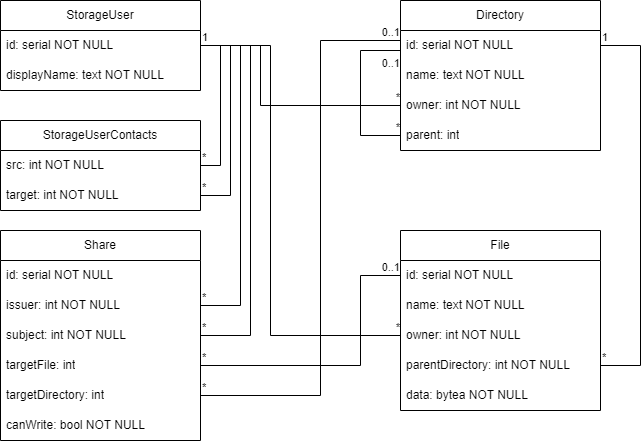

The diagram above was exported from draw.io. Its source (the exported page's mxGraphModel, read from the mxfile embedded in the PNG):
<mxGraphModel dx="1422" dy="762" grid="1" gridSize="10" guides="1" tooltips="1" connect="1" arrows="1" fold="1" page="1" pageScale="1" pageWidth="827" pageHeight="1169" math="0" shadow="0">
  <root>
    <mxCell id="0" />
    <mxCell id="1" parent="0" />
    <mxCell id="UxKKJHwO2CyS_UUntvFy-1" value="File" style="swimlane;fontStyle=0;childLayout=stackLayout;horizontal=1;startSize=30;horizontalStack=0;resizeParent=1;resizeParentMax=0;resizeLast=0;collapsible=1;marginBottom=0;whiteSpace=wrap;html=1;" parent="1" vertex="1">
      <mxGeometry x="440" y="270" width="200" height="180" as="geometry" />
    </mxCell>
    <mxCell id="UxKKJHwO2CyS_UUntvFy-2" value="id: serial NOT NULL" style="text;strokeColor=none;fillColor=none;align=left;verticalAlign=middle;spacingLeft=4;spacingRight=4;overflow=hidden;points=[[0,0.5],[1,0.5]];portConstraint=eastwest;rotatable=0;whiteSpace=wrap;html=1;" parent="UxKKJHwO2CyS_UUntvFy-1" vertex="1">
      <mxGeometry y="30" width="200" height="30" as="geometry" />
    </mxCell>
    <mxCell id="UxKKJHwO2CyS_UUntvFy-3" value="name: text NOT NULL" style="text;strokeColor=none;fillColor=none;align=left;verticalAlign=middle;spacingLeft=4;spacingRight=4;overflow=hidden;points=[[0,0.5],[1,0.5]];portConstraint=eastwest;rotatable=0;whiteSpace=wrap;html=1;" parent="UxKKJHwO2CyS_UUntvFy-1" vertex="1">
      <mxGeometry y="60" width="200" height="30" as="geometry" />
    </mxCell>
    <mxCell id="UxKKJHwO2CyS_UUntvFy-45" value="owner: int NOT NULL" style="text;strokeColor=none;fillColor=none;align=left;verticalAlign=middle;spacingLeft=4;spacingRight=4;overflow=hidden;points=[[0,0.5],[1,0.5]];portConstraint=eastwest;rotatable=0;whiteSpace=wrap;html=1;" parent="UxKKJHwO2CyS_UUntvFy-1" vertex="1">
      <mxGeometry y="90" width="200" height="30" as="geometry" />
    </mxCell>
    <mxCell id="UxKKJHwO2CyS_UUntvFy-4" value="parentDirectory: int NOT NULL" style="text;strokeColor=none;fillColor=none;align=left;verticalAlign=middle;spacingLeft=4;spacingRight=4;overflow=hidden;points=[[0,0.5],[1,0.5]];portConstraint=eastwest;rotatable=0;whiteSpace=wrap;html=1;" parent="UxKKJHwO2CyS_UUntvFy-1" vertex="1">
      <mxGeometry y="120" width="200" height="30" as="geometry" />
    </mxCell>
    <mxCell id="UxKKJHwO2CyS_UUntvFy-24" value="data: bytea NOT NULL" style="text;strokeColor=none;fillColor=none;align=left;verticalAlign=middle;spacingLeft=4;spacingRight=4;overflow=hidden;points=[[0,0.5],[1,0.5]];portConstraint=eastwest;rotatable=0;whiteSpace=wrap;html=1;" parent="UxKKJHwO2CyS_UUntvFy-1" vertex="1">
      <mxGeometry y="150" width="200" height="30" as="geometry" />
    </mxCell>
    <mxCell id="UxKKJHwO2CyS_UUntvFy-5" value="Directory" style="swimlane;fontStyle=0;childLayout=stackLayout;horizontal=1;startSize=30;horizontalStack=0;resizeParent=1;resizeParentMax=0;resizeLast=0;collapsible=1;marginBottom=0;whiteSpace=wrap;html=1;" parent="1" vertex="1">
      <mxGeometry x="440" y="40" width="200" height="150" as="geometry" />
    </mxCell>
    <mxCell id="UxKKJHwO2CyS_UUntvFy-6" value="id: serial NOT NULL" style="text;strokeColor=none;fillColor=none;align=left;verticalAlign=middle;spacingLeft=4;spacingRight=4;overflow=hidden;points=[[0,0.5],[1,0.5]];portConstraint=eastwest;rotatable=0;whiteSpace=wrap;html=1;" parent="UxKKJHwO2CyS_UUntvFy-5" vertex="1">
      <mxGeometry y="30" width="200" height="30" as="geometry" />
    </mxCell>
    <mxCell id="UxKKJHwO2CyS_UUntvFy-7" value="name: text NOT NULL" style="text;strokeColor=none;fillColor=none;align=left;verticalAlign=middle;spacingLeft=4;spacingRight=4;overflow=hidden;points=[[0,0.5],[1,0.5]];portConstraint=eastwest;rotatable=0;whiteSpace=wrap;html=1;" parent="UxKKJHwO2CyS_UUntvFy-5" vertex="1">
      <mxGeometry y="60" width="200" height="30" as="geometry" />
    </mxCell>
    <mxCell id="UxKKJHwO2CyS_UUntvFy-44" value="owner: int NOT NULL" style="text;strokeColor=none;fillColor=none;align=left;verticalAlign=middle;spacingLeft=4;spacingRight=4;overflow=hidden;points=[[0,0.5],[1,0.5]];portConstraint=eastwest;rotatable=0;whiteSpace=wrap;html=1;" parent="UxKKJHwO2CyS_UUntvFy-5" vertex="1">
      <mxGeometry y="90" width="200" height="30" as="geometry" />
    </mxCell>
    <mxCell id="UxKKJHwO2CyS_UUntvFy-8" value="parent: int" style="text;strokeColor=none;fillColor=none;align=left;verticalAlign=middle;spacingLeft=4;spacingRight=4;overflow=hidden;points=[[0,0.5],[1,0.5]];portConstraint=eastwest;rotatable=0;whiteSpace=wrap;html=1;" parent="UxKKJHwO2CyS_UUntvFy-5" vertex="1">
      <mxGeometry y="120" width="200" height="30" as="geometry" />
    </mxCell>
    <mxCell id="UxKKJHwO2CyS_UUntvFy-37" value="" style="endArrow=none;html=1;rounded=0;endFill=0;" parent="UxKKJHwO2CyS_UUntvFy-5" source="UxKKJHwO2CyS_UUntvFy-8" edge="1">
      <mxGeometry relative="1" as="geometry">
        <mxPoint x="-56" y="540" as="sourcePoint" />
        <mxPoint y="50" as="targetPoint" />
        <Array as="points">
          <mxPoint x="-40" y="135" />
          <mxPoint x="-40" y="50" />
        </Array>
      </mxGeometry>
    </mxCell>
    <mxCell id="UxKKJHwO2CyS_UUntvFy-38" value="*" style="edgeLabel;resizable=0;html=1;align=right;verticalAlign=bottom;" parent="UxKKJHwO2CyS_UUntvFy-37" connectable="0" vertex="1">
      <mxGeometry x="-1" relative="1" as="geometry" />
    </mxCell>
    <mxCell id="UxKKJHwO2CyS_UUntvFy-39" value="0..1" style="edgeLabel;resizable=0;html=1;align=right;verticalAlign=top;" parent="UxKKJHwO2CyS_UUntvFy-37" connectable="0" vertex="1">
      <mxGeometry x="1" relative="1" as="geometry" />
    </mxCell>
    <mxCell id="UxKKJHwO2CyS_UUntvFy-9" value="StorageUser" style="swimlane;fontStyle=0;childLayout=stackLayout;horizontal=1;startSize=30;horizontalStack=0;resizeParent=1;resizeParentMax=0;resizeLast=0;collapsible=1;marginBottom=0;whiteSpace=wrap;html=1;" parent="1" vertex="1">
      <mxGeometry x="40" y="40" width="200" height="90" as="geometry" />
    </mxCell>
    <mxCell id="UxKKJHwO2CyS_UUntvFy-10" value="id: serial NOT NULL" style="text;strokeColor=none;fillColor=none;align=left;verticalAlign=middle;spacingLeft=4;spacingRight=4;overflow=hidden;points=[[0,0.5],[1,0.5]];portConstraint=eastwest;rotatable=0;whiteSpace=wrap;html=1;" parent="UxKKJHwO2CyS_UUntvFy-9" vertex="1">
      <mxGeometry y="30" width="200" height="30" as="geometry" />
    </mxCell>
    <mxCell id="UxKKJHwO2CyS_UUntvFy-11" value="displayName: text NOT NULL" style="text;strokeColor=none;fillColor=none;align=left;verticalAlign=middle;spacingLeft=4;spacingRight=4;overflow=hidden;points=[[0,0.5],[1,0.5]];portConstraint=eastwest;rotatable=0;whiteSpace=wrap;html=1;" parent="UxKKJHwO2CyS_UUntvFy-9" vertex="1">
      <mxGeometry y="60" width="200" height="30" as="geometry" />
    </mxCell>
    <mxCell id="UxKKJHwO2CyS_UUntvFy-13" value="Share" style="swimlane;fontStyle=0;childLayout=stackLayout;horizontal=1;startSize=30;horizontalStack=0;resizeParent=1;resizeParentMax=0;resizeLast=0;collapsible=1;marginBottom=0;whiteSpace=wrap;html=1;" parent="1" vertex="1">
      <mxGeometry x="40" y="270" width="200" height="210" as="geometry" />
    </mxCell>
    <mxCell id="UxKKJHwO2CyS_UUntvFy-14" value="id: serial NOT NULL" style="text;strokeColor=none;fillColor=none;align=left;verticalAlign=middle;spacingLeft=4;spacingRight=4;overflow=hidden;points=[[0,0.5],[1,0.5]];portConstraint=eastwest;rotatable=0;whiteSpace=wrap;html=1;" parent="UxKKJHwO2CyS_UUntvFy-13" vertex="1">
      <mxGeometry y="30" width="200" height="30" as="geometry" />
    </mxCell>
    <mxCell id="UxKKJHwO2CyS_UUntvFy-18" value="issuer: int NOT NULL" style="text;strokeColor=none;fillColor=none;align=left;verticalAlign=middle;spacingLeft=4;spacingRight=4;overflow=hidden;points=[[0,0.5],[1,0.5]];portConstraint=eastwest;rotatable=0;whiteSpace=wrap;html=1;" parent="UxKKJHwO2CyS_UUntvFy-13" vertex="1">
      <mxGeometry y="60" width="200" height="30" as="geometry" />
    </mxCell>
    <mxCell id="UxKKJHwO2CyS_UUntvFy-19" value="subject: int NOT NULL" style="text;strokeColor=none;fillColor=none;align=left;verticalAlign=middle;spacingLeft=4;spacingRight=4;overflow=hidden;points=[[0,0.5],[1,0.5]];portConstraint=eastwest;rotatable=0;whiteSpace=wrap;html=1;" parent="UxKKJHwO2CyS_UUntvFy-13" vertex="1">
      <mxGeometry y="90" width="200" height="30" as="geometry" />
    </mxCell>
    <mxCell id="UxKKJHwO2CyS_UUntvFy-17" value="targetFile: int" style="text;strokeColor=none;fillColor=none;align=left;verticalAlign=middle;spacingLeft=4;spacingRight=4;overflow=hidden;points=[[0,0.5],[1,0.5]];portConstraint=eastwest;rotatable=0;whiteSpace=wrap;html=1;" parent="UxKKJHwO2CyS_UUntvFy-13" vertex="1">
      <mxGeometry y="120" width="200" height="30" as="geometry" />
    </mxCell>
    <mxCell id="UxKKJHwO2CyS_UUntvFy-16" value="targetDirectory: int" style="text;strokeColor=none;fillColor=none;align=left;verticalAlign=middle;spacingLeft=4;spacingRight=4;overflow=hidden;points=[[0,0.5],[1,0.5]];portConstraint=eastwest;rotatable=0;whiteSpace=wrap;html=1;" parent="UxKKJHwO2CyS_UUntvFy-13" vertex="1">
      <mxGeometry y="150" width="200" height="30" as="geometry" />
    </mxCell>
    <mxCell id="hQOVc1WOOjiJGeHiyIxn-1" value="canWrite: bool NOT NULL" style="text;strokeColor=none;fillColor=none;align=left;verticalAlign=middle;spacingLeft=4;spacingRight=4;overflow=hidden;points=[[0,0.5],[1,0.5]];portConstraint=eastwest;rotatable=0;whiteSpace=wrap;html=1;" parent="UxKKJHwO2CyS_UUntvFy-13" vertex="1">
      <mxGeometry y="180" width="200" height="30" as="geometry" />
    </mxCell>
    <mxCell id="UxKKJHwO2CyS_UUntvFy-20" value="" style="endArrow=none;html=1;rounded=0;endFill=0;" parent="1" source="UxKKJHwO2CyS_UUntvFy-10" target="UxKKJHwO2CyS_UUntvFy-18" edge="1">
      <mxGeometry relative="1" as="geometry">
        <mxPoint x="350" y="490" as="sourcePoint" />
        <mxPoint x="510" y="490" as="targetPoint" />
        <Array as="points">
          <mxPoint x="280" y="85" />
          <mxPoint x="280" y="345" />
        </Array>
      </mxGeometry>
    </mxCell>
    <mxCell id="UxKKJHwO2CyS_UUntvFy-22" value="1" style="edgeLabel;resizable=0;html=1;align=left;verticalAlign=bottom;" parent="UxKKJHwO2CyS_UUntvFy-20" connectable="0" vertex="1">
      <mxGeometry x="-1" relative="1" as="geometry" />
    </mxCell>
    <mxCell id="UxKKJHwO2CyS_UUntvFy-23" value="*" style="edgeLabel;resizable=0;html=1;align=left;verticalAlign=bottom;" parent="UxKKJHwO2CyS_UUntvFy-20" connectable="0" vertex="1">
      <mxGeometry x="1" relative="1" as="geometry" />
    </mxCell>
    <mxCell id="UxKKJHwO2CyS_UUntvFy-25" value="" style="endArrow=none;html=1;rounded=0;endFill=0;" parent="1" source="UxKKJHwO2CyS_UUntvFy-10" target="UxKKJHwO2CyS_UUntvFy-19" edge="1">
      <mxGeometry relative="1" as="geometry">
        <mxPoint x="344" y="490" as="sourcePoint" />
        <mxPoint x="504" y="490" as="targetPoint" />
        <Array as="points">
          <mxPoint x="290" y="85" />
          <mxPoint x="290" y="375" />
        </Array>
      </mxGeometry>
    </mxCell>
    <mxCell id="UxKKJHwO2CyS_UUntvFy-26" value="1" style="edgeLabel;resizable=0;html=1;align=left;verticalAlign=bottom;" parent="UxKKJHwO2CyS_UUntvFy-25" connectable="0" vertex="1">
      <mxGeometry x="-1" relative="1" as="geometry" />
    </mxCell>
    <mxCell id="UxKKJHwO2CyS_UUntvFy-27" value="*" style="edgeLabel;resizable=0;html=1;align=left;verticalAlign=bottom;" parent="UxKKJHwO2CyS_UUntvFy-25" connectable="0" vertex="1">
      <mxGeometry x="1" relative="1" as="geometry" />
    </mxCell>
    <mxCell id="UxKKJHwO2CyS_UUntvFy-28" value="" style="endArrow=none;html=1;rounded=0;endFill=0;" parent="1" target="UxKKJHwO2CyS_UUntvFy-16" edge="1">
      <mxGeometry relative="1" as="geometry">
        <mxPoint x="440" y="80" as="sourcePoint" />
        <mxPoint x="500" y="510" as="targetPoint" />
        <Array as="points">
          <mxPoint x="360" y="80" />
          <mxPoint x="360" y="435" />
        </Array>
      </mxGeometry>
    </mxCell>
    <mxCell id="UxKKJHwO2CyS_UUntvFy-29" value="0..1" style="edgeLabel;resizable=0;html=1;align=right;verticalAlign=bottom;" parent="UxKKJHwO2CyS_UUntvFy-28" connectable="0" vertex="1">
      <mxGeometry x="-1" relative="1" as="geometry">
        <mxPoint as="offset" />
      </mxGeometry>
    </mxCell>
    <mxCell id="UxKKJHwO2CyS_UUntvFy-30" value="*" style="edgeLabel;resizable=0;html=1;align=left;verticalAlign=bottom;" parent="UxKKJHwO2CyS_UUntvFy-28" connectable="0" vertex="1">
      <mxGeometry x="1" relative="1" as="geometry" />
    </mxCell>
    <mxCell id="UxKKJHwO2CyS_UUntvFy-31" value="" style="endArrow=none;html=1;rounded=0;endFill=0;" parent="1" source="UxKKJHwO2CyS_UUntvFy-2" target="UxKKJHwO2CyS_UUntvFy-17" edge="1">
      <mxGeometry relative="1" as="geometry">
        <mxPoint x="320" y="480" as="sourcePoint" />
        <mxPoint x="480" y="480" as="targetPoint" />
        <Array as="points">
          <mxPoint x="400" y="315" />
          <mxPoint x="400" y="405" />
        </Array>
      </mxGeometry>
    </mxCell>
    <mxCell id="UxKKJHwO2CyS_UUntvFy-32" value="0..1" style="edgeLabel;resizable=0;html=1;align=right;verticalAlign=bottom;" parent="UxKKJHwO2CyS_UUntvFy-31" connectable="0" vertex="1">
      <mxGeometry x="-1" relative="1" as="geometry" />
    </mxCell>
    <mxCell id="UxKKJHwO2CyS_UUntvFy-33" value="*" style="edgeLabel;resizable=0;html=1;align=left;verticalAlign=bottom;" parent="UxKKJHwO2CyS_UUntvFy-31" connectable="0" vertex="1">
      <mxGeometry x="1" relative="1" as="geometry" />
    </mxCell>
    <mxCell id="UxKKJHwO2CyS_UUntvFy-40" value="" style="endArrow=none;html=1;rounded=0;endFill=0;" parent="1" source="UxKKJHwO2CyS_UUntvFy-4" target="UxKKJHwO2CyS_UUntvFy-6" edge="1">
      <mxGeometry relative="1" as="geometry">
        <mxPoint x="540" y="584" as="sourcePoint" />
        <mxPoint x="770" y="260" as="targetPoint" />
        <Array as="points">
          <mxPoint x="680" y="405" />
          <mxPoint x="680" y="85" />
        </Array>
      </mxGeometry>
    </mxCell>
    <mxCell id="UxKKJHwO2CyS_UUntvFy-41" value="*" style="edgeLabel;resizable=0;html=1;align=left;verticalAlign=bottom;" parent="UxKKJHwO2CyS_UUntvFy-40" connectable="0" vertex="1">
      <mxGeometry x="-1" relative="1" as="geometry" />
    </mxCell>
    <mxCell id="UxKKJHwO2CyS_UUntvFy-42" value="1" style="edgeLabel;resizable=0;html=1;align=left;verticalAlign=bottom;" parent="UxKKJHwO2CyS_UUntvFy-40" connectable="0" vertex="1">
      <mxGeometry x="1" relative="1" as="geometry" />
    </mxCell>
    <mxCell id="UxKKJHwO2CyS_UUntvFy-46" value="" style="endArrow=none;html=1;rounded=0;endFill=0;" parent="1" source="UxKKJHwO2CyS_UUntvFy-44" target="UxKKJHwO2CyS_UUntvFy-10" edge="1">
      <mxGeometry relative="1" as="geometry">
        <mxPoint x="280" y="770" as="sourcePoint" />
        <mxPoint x="280" y="480" as="targetPoint" />
        <Array as="points">
          <mxPoint x="300" y="145" />
          <mxPoint x="300" y="85" />
        </Array>
      </mxGeometry>
    </mxCell>
    <mxCell id="UxKKJHwO2CyS_UUntvFy-47" value="*" style="edgeLabel;resizable=0;html=1;align=right;verticalAlign=bottom;" parent="UxKKJHwO2CyS_UUntvFy-46" connectable="0" vertex="1">
      <mxGeometry x="-1" relative="1" as="geometry" />
    </mxCell>
    <mxCell id="UxKKJHwO2CyS_UUntvFy-48" value="1" style="edgeLabel;resizable=0;html=1;align=left;verticalAlign=bottom;" parent="UxKKJHwO2CyS_UUntvFy-46" connectable="0" vertex="1">
      <mxGeometry x="1" relative="1" as="geometry" />
    </mxCell>
    <mxCell id="UxKKJHwO2CyS_UUntvFy-49" value="" style="endArrow=none;html=1;rounded=0;endFill=0;" parent="1" source="UxKKJHwO2CyS_UUntvFy-45" target="UxKKJHwO2CyS_UUntvFy-10" edge="1">
      <mxGeometry relative="1" as="geometry">
        <mxPoint x="490" y="155" as="sourcePoint" />
        <mxPoint x="250" y="95" as="targetPoint" />
        <Array as="points">
          <mxPoint x="310" y="375" />
          <mxPoint x="310" y="85" />
        </Array>
      </mxGeometry>
    </mxCell>
    <mxCell id="UxKKJHwO2CyS_UUntvFy-50" value="*" style="edgeLabel;resizable=0;html=1;align=right;verticalAlign=bottom;" parent="UxKKJHwO2CyS_UUntvFy-49" connectable="0" vertex="1">
      <mxGeometry x="-1" relative="1" as="geometry" />
    </mxCell>
    <mxCell id="UxKKJHwO2CyS_UUntvFy-51" value="1" style="edgeLabel;resizable=0;html=1;align=left;verticalAlign=bottom;" parent="UxKKJHwO2CyS_UUntvFy-49" connectable="0" vertex="1">
      <mxGeometry x="1" relative="1" as="geometry" />
    </mxCell>
    <mxCell id="9xFhDNK2O1t5EUwccRow-2" value="StorageUserContacts" style="swimlane;fontStyle=0;childLayout=stackLayout;horizontal=1;startSize=30;horizontalStack=0;resizeParent=1;resizeParentMax=0;resizeLast=0;collapsible=1;marginBottom=0;whiteSpace=wrap;html=1;" vertex="1" parent="1">
      <mxGeometry x="40" y="160" width="200" height="90" as="geometry" />
    </mxCell>
    <mxCell id="9xFhDNK2O1t5EUwccRow-3" value="src: int NOT NULL" style="text;strokeColor=none;fillColor=none;align=left;verticalAlign=middle;spacingLeft=4;spacingRight=4;overflow=hidden;points=[[0,0.5],[1,0.5]];portConstraint=eastwest;rotatable=0;whiteSpace=wrap;html=1;" vertex="1" parent="9xFhDNK2O1t5EUwccRow-2">
      <mxGeometry y="30" width="200" height="30" as="geometry" />
    </mxCell>
    <mxCell id="9xFhDNK2O1t5EUwccRow-4" value="target: int NOT NULL" style="text;strokeColor=none;fillColor=none;align=left;verticalAlign=middle;spacingLeft=4;spacingRight=4;overflow=hidden;points=[[0,0.5],[1,0.5]];portConstraint=eastwest;rotatable=0;whiteSpace=wrap;html=1;" vertex="1" parent="9xFhDNK2O1t5EUwccRow-2">
      <mxGeometry y="60" width="200" height="30" as="geometry" />
    </mxCell>
    <mxCell id="9xFhDNK2O1t5EUwccRow-5" value="" style="endArrow=none;html=1;rounded=0;endFill=0;" edge="1" parent="1" source="UxKKJHwO2CyS_UUntvFy-10" target="9xFhDNK2O1t5EUwccRow-4">
      <mxGeometry relative="1" as="geometry">
        <mxPoint x="250" y="95" as="sourcePoint" />
        <mxPoint x="250" y="355" as="targetPoint" />
        <Array as="points">
          <mxPoint x="270" y="85" />
          <mxPoint x="270" y="235" />
        </Array>
      </mxGeometry>
    </mxCell>
    <mxCell id="9xFhDNK2O1t5EUwccRow-6" value="1" style="edgeLabel;resizable=0;html=1;align=left;verticalAlign=bottom;" connectable="0" vertex="1" parent="9xFhDNK2O1t5EUwccRow-5">
      <mxGeometry x="-1" relative="1" as="geometry" />
    </mxCell>
    <mxCell id="9xFhDNK2O1t5EUwccRow-7" value="*" style="edgeLabel;resizable=0;html=1;align=left;verticalAlign=bottom;" connectable="0" vertex="1" parent="9xFhDNK2O1t5EUwccRow-5">
      <mxGeometry x="1" relative="1" as="geometry" />
    </mxCell>
    <mxCell id="9xFhDNK2O1t5EUwccRow-8" value="" style="endArrow=none;html=1;rounded=0;endFill=0;" edge="1" parent="1" source="UxKKJHwO2CyS_UUntvFy-10" target="9xFhDNK2O1t5EUwccRow-3">
      <mxGeometry relative="1" as="geometry">
        <mxPoint x="374" y="480" as="sourcePoint" />
        <mxPoint x="374" y="740" as="targetPoint" />
        <Array as="points">
          <mxPoint x="260" y="85" />
          <mxPoint x="260" y="205" />
        </Array>
      </mxGeometry>
    </mxCell>
    <mxCell id="9xFhDNK2O1t5EUwccRow-9" value="1" style="edgeLabel;resizable=0;html=1;align=left;verticalAlign=bottom;" connectable="0" vertex="1" parent="9xFhDNK2O1t5EUwccRow-8">
      <mxGeometry x="-1" relative="1" as="geometry" />
    </mxCell>
    <mxCell id="9xFhDNK2O1t5EUwccRow-10" value="*" style="edgeLabel;resizable=0;html=1;align=left;verticalAlign=bottom;" connectable="0" vertex="1" parent="9xFhDNK2O1t5EUwccRow-8">
      <mxGeometry x="1" relative="1" as="geometry" />
    </mxCell>
  </root>
</mxGraphModel>